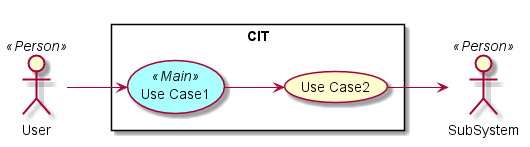

The diagram above was rendered by PlantUML. Its source (embedded in the PNG):
@startuml

left to right direction

skinparam usecase {
  BackgroudnColor #ffffaa
  BackgroundColor<<Main>> #aaffff
}
actor :User: <<Person>>
actor :SubSystem: <<Person>>


rectangle "CIT" {
UseCase UC1 <<Main>> as "Use Case1"
UseCase UC2  as "Use Case2"


User --> UC1
UC1 --> UC2
UC2 --> SubSystem
}

@enduml